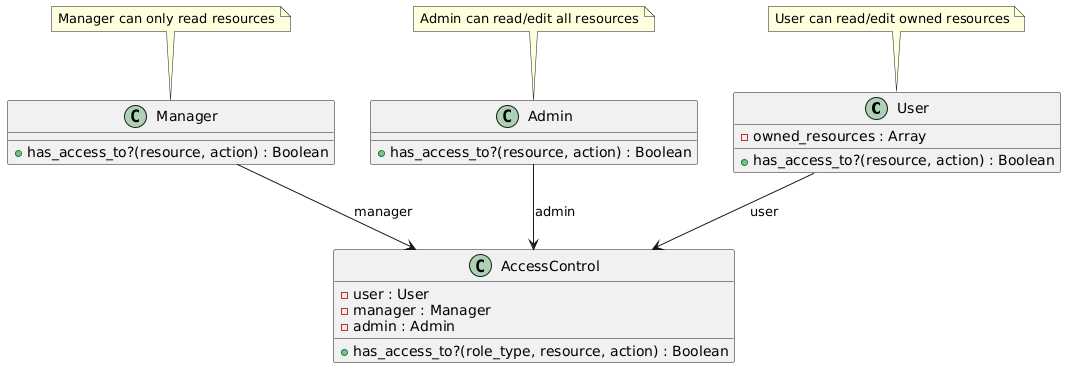

The diagram above was rendered by PlantUML. Its source (embedded in the PNG):
@startuml
class User {
  - owned_resources : Array
  + has_access_to?(resource, action) : Boolean
}

class Manager {
  + has_access_to?(resource, action) : Boolean
}

class Admin {
  + has_access_to?(resource, action) : Boolean
}

class AccessControl {
  - user : User
  - manager : Manager
  - admin : Admin
  + has_access_to?(role_type, resource, action) : Boolean
}

User --> AccessControl : "user"
Manager --> AccessControl : "manager"
Admin --> AccessControl : "admin"

note top of User
  User can read/edit owned resources
end note

note top of Manager
  Manager can only read resources
end note

note top of Admin
  Admin can read/edit all resources
end note
@enduml